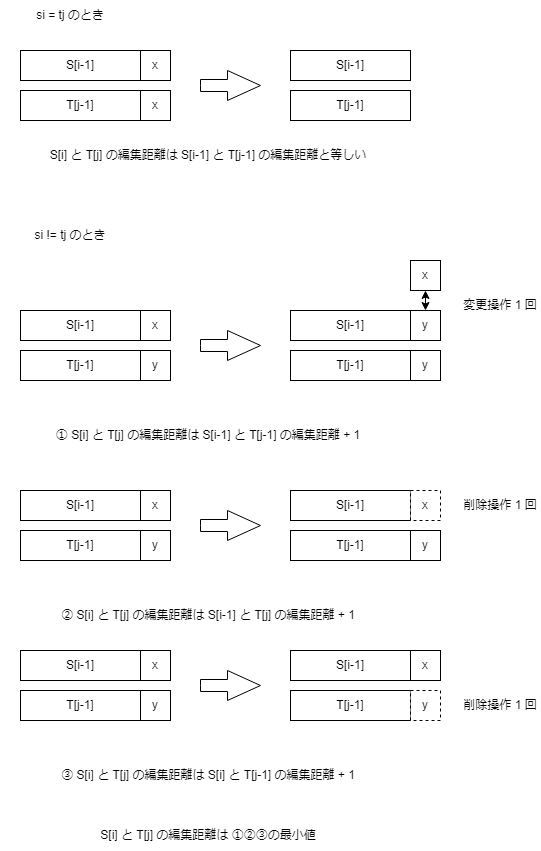

The diagram above was exported from draw.io. Its source (the exported page's mxGraphModel, read from the mxfile embedded in the PNG):
<mxGraphModel dx="1098" dy="868" grid="1" gridSize="10" guides="1" tooltips="1" connect="1" arrows="1" fold="1" page="1" pageScale="1" pageWidth="827" pageHeight="1169" math="0" shadow="0">
  <root>
    <mxCell id="0" />
    <mxCell id="1" parent="0" />
    <mxCell id="Xs1K_9FcXF7uh_tkNvGf-1" value="S[i-1]" style="rounded=0;whiteSpace=wrap;html=1;" vertex="1" parent="1">
      <mxGeometry x="160" y="120" width="120" height="30" as="geometry" />
    </mxCell>
    <mxCell id="Xs1K_9FcXF7uh_tkNvGf-2" value="T[j-1]" style="rounded=0;whiteSpace=wrap;html=1;" vertex="1" parent="1">
      <mxGeometry x="160" y="160" width="120" height="30" as="geometry" />
    </mxCell>
    <mxCell id="Xs1K_9FcXF7uh_tkNvGf-3" value="x" style="rounded=0;whiteSpace=wrap;html=1;" vertex="1" parent="1">
      <mxGeometry x="280" y="120" width="30" height="30" as="geometry" />
    </mxCell>
    <mxCell id="Xs1K_9FcXF7uh_tkNvGf-4" value="x" style="rounded=0;whiteSpace=wrap;html=1;" vertex="1" parent="1">
      <mxGeometry x="280" y="160" width="30" height="30" as="geometry" />
    </mxCell>
    <mxCell id="Xs1K_9FcXF7uh_tkNvGf-5" value="S[i-1]" style="rounded=0;whiteSpace=wrap;html=1;" vertex="1" parent="1">
      <mxGeometry x="430" y="120" width="120" height="30" as="geometry" />
    </mxCell>
    <mxCell id="Xs1K_9FcXF7uh_tkNvGf-6" value="T[j-1]" style="rounded=0;whiteSpace=wrap;html=1;" vertex="1" parent="1">
      <mxGeometry x="430" y="160" width="120" height="30" as="geometry" />
    </mxCell>
    <mxCell id="Xs1K_9FcXF7uh_tkNvGf-7" value="" style="html=1;shadow=0;dashed=0;align=center;verticalAlign=middle;shape=mxgraph.arrows2.arrow;dy=0.6;dx=33;notch=0;" vertex="1" parent="1">
      <mxGeometry x="340" y="140" width="60" height="30" as="geometry" />
    </mxCell>
    <mxCell id="Xs1K_9FcXF7uh_tkNvGf-8" value="S[i] と T[j] の編集距離は S[i-1] と T[j-1] の編集距離と等しい" style="text;html=1;strokeColor=none;fillColor=none;align=center;verticalAlign=middle;whiteSpace=wrap;rounded=0;" vertex="1" parent="1">
      <mxGeometry x="180" y="210" width="336" height="30" as="geometry" />
    </mxCell>
    <mxCell id="Xs1K_9FcXF7uh_tkNvGf-9" value="si = tj のとき" style="text;html=1;strokeColor=none;fillColor=none;align=center;verticalAlign=middle;whiteSpace=wrap;rounded=0;" vertex="1" parent="1">
      <mxGeometry x="140" y="70" width="140" height="30" as="geometry" />
    </mxCell>
    <mxCell id="Xs1K_9FcXF7uh_tkNvGf-10" value="S[i-1]" style="rounded=0;whiteSpace=wrap;html=1;" vertex="1" parent="1">
      <mxGeometry x="160" y="380" width="120" height="30" as="geometry" />
    </mxCell>
    <mxCell id="Xs1K_9FcXF7uh_tkNvGf-11" value="T[j-1]" style="rounded=0;whiteSpace=wrap;html=1;" vertex="1" parent="1">
      <mxGeometry x="160" y="420" width="120" height="30" as="geometry" />
    </mxCell>
    <mxCell id="Xs1K_9FcXF7uh_tkNvGf-12" value="x" style="rounded=0;whiteSpace=wrap;html=1;" vertex="1" parent="1">
      <mxGeometry x="280" y="380" width="30" height="30" as="geometry" />
    </mxCell>
    <mxCell id="Xs1K_9FcXF7uh_tkNvGf-13" value="y" style="rounded=0;whiteSpace=wrap;html=1;" vertex="1" parent="1">
      <mxGeometry x="280" y="420" width="30" height="30" as="geometry" />
    </mxCell>
    <mxCell id="Xs1K_9FcXF7uh_tkNvGf-14" value="" style="html=1;shadow=0;dashed=0;align=center;verticalAlign=middle;shape=mxgraph.arrows2.arrow;dy=0.6;dx=33;notch=0;" vertex="1" parent="1">
      <mxGeometry x="340" y="400" width="60" height="30" as="geometry" />
    </mxCell>
    <mxCell id="Xs1K_9FcXF7uh_tkNvGf-15" value="si != tj のとき" style="text;html=1;strokeColor=none;fillColor=none;align=center;verticalAlign=middle;whiteSpace=wrap;rounded=0;" vertex="1" parent="1">
      <mxGeometry x="140" y="290" width="140" height="30" as="geometry" />
    </mxCell>
    <mxCell id="Xs1K_9FcXF7uh_tkNvGf-16" value="S[i-1]" style="rounded=0;whiteSpace=wrap;html=1;" vertex="1" parent="1">
      <mxGeometry x="430" y="380" width="120" height="30" as="geometry" />
    </mxCell>
    <mxCell id="Xs1K_9FcXF7uh_tkNvGf-17" value="T[j-1]" style="rounded=0;whiteSpace=wrap;html=1;" vertex="1" parent="1">
      <mxGeometry x="430" y="420" width="120" height="30" as="geometry" />
    </mxCell>
    <mxCell id="Xs1K_9FcXF7uh_tkNvGf-18" value="y" style="rounded=0;whiteSpace=wrap;html=1;" vertex="1" parent="1">
      <mxGeometry x="550" y="380" width="30" height="30" as="geometry" />
    </mxCell>
    <mxCell id="Xs1K_9FcXF7uh_tkNvGf-19" value="y" style="rounded=0;whiteSpace=wrap;html=1;" vertex="1" parent="1">
      <mxGeometry x="550" y="420" width="30" height="30" as="geometry" />
    </mxCell>
    <mxCell id="Xs1K_9FcXF7uh_tkNvGf-20" value="x" style="rounded=0;whiteSpace=wrap;html=1;" vertex="1" parent="1">
      <mxGeometry x="550" y="330" width="30" height="30" as="geometry" />
    </mxCell>
    <mxCell id="Xs1K_9FcXF7uh_tkNvGf-22" value="" style="endArrow=classic;startArrow=classic;html=1;rounded=0;entryX=0.5;entryY=1;entryDx=0;entryDy=0;exitX=0.5;exitY=0;exitDx=0;exitDy=0;" edge="1" parent="1" source="Xs1K_9FcXF7uh_tkNvGf-18" target="Xs1K_9FcXF7uh_tkNvGf-20">
      <mxGeometry width="50" height="50" relative="1" as="geometry">
        <mxPoint x="390" y="480" as="sourcePoint" />
        <mxPoint x="440" y="430" as="targetPoint" />
      </mxGeometry>
    </mxCell>
    <mxCell id="Xs1K_9FcXF7uh_tkNvGf-23" value="変更操作 1 回" style="text;html=1;strokeColor=none;fillColor=none;align=center;verticalAlign=middle;whiteSpace=wrap;rounded=0;" vertex="1" parent="1">
      <mxGeometry x="600" y="360" width="80" height="30" as="geometry" />
    </mxCell>
    <mxCell id="Xs1K_9FcXF7uh_tkNvGf-24" value="① S[i] と T[j] の編集距離は S[i-1] と T[j-1] の編集距離 + 1" style="text;html=1;strokeColor=none;fillColor=none;align=center;verticalAlign=middle;whiteSpace=wrap;rounded=0;" vertex="1" parent="1">
      <mxGeometry x="180" y="490" width="336" height="30" as="geometry" />
    </mxCell>
    <mxCell id="Xs1K_9FcXF7uh_tkNvGf-25" value="S[i-1]" style="rounded=0;whiteSpace=wrap;html=1;" vertex="1" parent="1">
      <mxGeometry x="160" y="560" width="120" height="30" as="geometry" />
    </mxCell>
    <mxCell id="Xs1K_9FcXF7uh_tkNvGf-26" value="T[j-1]" style="rounded=0;whiteSpace=wrap;html=1;" vertex="1" parent="1">
      <mxGeometry x="160" y="600" width="120" height="30" as="geometry" />
    </mxCell>
    <mxCell id="Xs1K_9FcXF7uh_tkNvGf-27" value="x" style="rounded=0;whiteSpace=wrap;html=1;" vertex="1" parent="1">
      <mxGeometry x="280" y="560" width="30" height="30" as="geometry" />
    </mxCell>
    <mxCell id="Xs1K_9FcXF7uh_tkNvGf-28" value="y" style="rounded=0;whiteSpace=wrap;html=1;" vertex="1" parent="1">
      <mxGeometry x="280" y="600" width="30" height="30" as="geometry" />
    </mxCell>
    <mxCell id="Xs1K_9FcXF7uh_tkNvGf-29" value="" style="html=1;shadow=0;dashed=0;align=center;verticalAlign=middle;shape=mxgraph.arrows2.arrow;dy=0.6;dx=33;notch=0;" vertex="1" parent="1">
      <mxGeometry x="340" y="580" width="60" height="30" as="geometry" />
    </mxCell>
    <mxCell id="Xs1K_9FcXF7uh_tkNvGf-30" value="S[i-1]" style="rounded=0;whiteSpace=wrap;html=1;" vertex="1" parent="1">
      <mxGeometry x="430" y="560" width="120" height="30" as="geometry" />
    </mxCell>
    <mxCell id="Xs1K_9FcXF7uh_tkNvGf-31" value="T[j-1]" style="rounded=0;whiteSpace=wrap;html=1;" vertex="1" parent="1">
      <mxGeometry x="430" y="600" width="120" height="30" as="geometry" />
    </mxCell>
    <mxCell id="Xs1K_9FcXF7uh_tkNvGf-32" value="x" style="rounded=0;whiteSpace=wrap;html=1;dashed=1;" vertex="1" parent="1">
      <mxGeometry x="550" y="560" width="30" height="30" as="geometry" />
    </mxCell>
    <mxCell id="Xs1K_9FcXF7uh_tkNvGf-33" value="y" style="rounded=0;whiteSpace=wrap;html=1;" vertex="1" parent="1">
      <mxGeometry x="550" y="600" width="30" height="30" as="geometry" />
    </mxCell>
    <mxCell id="Xs1K_9FcXF7uh_tkNvGf-36" value="削除操作 1 回" style="text;html=1;strokeColor=none;fillColor=none;align=center;verticalAlign=middle;whiteSpace=wrap;rounded=0;" vertex="1" parent="1">
      <mxGeometry x="600" y="560" width="80" height="30" as="geometry" />
    </mxCell>
    <mxCell id="Xs1K_9FcXF7uh_tkNvGf-37" value="② S[i] と T[j] の編集距離は S[i-1] と T[j] の編集距離 + 1" style="text;html=1;strokeColor=none;fillColor=none;align=center;verticalAlign=middle;whiteSpace=wrap;rounded=0;" vertex="1" parent="1">
      <mxGeometry x="180" y="670" width="336" height="30" as="geometry" />
    </mxCell>
    <mxCell id="Xs1K_9FcXF7uh_tkNvGf-38" value="S[i-1]" style="rounded=0;whiteSpace=wrap;html=1;" vertex="1" parent="1">
      <mxGeometry x="160" y="720" width="120" height="30" as="geometry" />
    </mxCell>
    <mxCell id="Xs1K_9FcXF7uh_tkNvGf-39" value="T[j-1]" style="rounded=0;whiteSpace=wrap;html=1;" vertex="1" parent="1">
      <mxGeometry x="160" y="760" width="120" height="30" as="geometry" />
    </mxCell>
    <mxCell id="Xs1K_9FcXF7uh_tkNvGf-40" value="x" style="rounded=0;whiteSpace=wrap;html=1;" vertex="1" parent="1">
      <mxGeometry x="280" y="720" width="30" height="30" as="geometry" />
    </mxCell>
    <mxCell id="Xs1K_9FcXF7uh_tkNvGf-41" value="y" style="rounded=0;whiteSpace=wrap;html=1;" vertex="1" parent="1">
      <mxGeometry x="280" y="760" width="30" height="30" as="geometry" />
    </mxCell>
    <mxCell id="Xs1K_9FcXF7uh_tkNvGf-42" value="" style="html=1;shadow=0;dashed=0;align=center;verticalAlign=middle;shape=mxgraph.arrows2.arrow;dy=0.6;dx=33;notch=0;" vertex="1" parent="1">
      <mxGeometry x="340" y="740" width="60" height="30" as="geometry" />
    </mxCell>
    <mxCell id="Xs1K_9FcXF7uh_tkNvGf-43" value="S[i-1]" style="rounded=0;whiteSpace=wrap;html=1;" vertex="1" parent="1">
      <mxGeometry x="430" y="720" width="120" height="30" as="geometry" />
    </mxCell>
    <mxCell id="Xs1K_9FcXF7uh_tkNvGf-44" value="T[j-1]" style="rounded=0;whiteSpace=wrap;html=1;" vertex="1" parent="1">
      <mxGeometry x="430" y="760" width="120" height="30" as="geometry" />
    </mxCell>
    <mxCell id="Xs1K_9FcXF7uh_tkNvGf-45" value="x" style="rounded=0;whiteSpace=wrap;html=1;" vertex="1" parent="1">
      <mxGeometry x="550" y="720" width="30" height="30" as="geometry" />
    </mxCell>
    <mxCell id="Xs1K_9FcXF7uh_tkNvGf-46" value="y" style="rounded=0;whiteSpace=wrap;html=1;dashed=1;" vertex="1" parent="1">
      <mxGeometry x="550" y="760" width="30" height="30" as="geometry" />
    </mxCell>
    <mxCell id="Xs1K_9FcXF7uh_tkNvGf-47" value="削除操作 1 回" style="text;html=1;strokeColor=none;fillColor=none;align=center;verticalAlign=middle;whiteSpace=wrap;rounded=0;" vertex="1" parent="1">
      <mxGeometry x="600" y="760" width="80" height="30" as="geometry" />
    </mxCell>
    <mxCell id="Xs1K_9FcXF7uh_tkNvGf-48" value="③ S[i] と T[j] の編集距離は S[i] と T[j-1] の編集距離 + 1" style="text;html=1;strokeColor=none;fillColor=none;align=center;verticalAlign=middle;whiteSpace=wrap;rounded=0;" vertex="1" parent="1">
      <mxGeometry x="180" y="830" width="336" height="30" as="geometry" />
    </mxCell>
    <mxCell id="Xs1K_9FcXF7uh_tkNvGf-49" value="S[i] と T[j] の編集距離は ①②③の最小値" style="text;html=1;strokeColor=none;fillColor=none;align=center;verticalAlign=middle;whiteSpace=wrap;rounded=0;" vertex="1" parent="1">
      <mxGeometry x="180" y="890" width="336" height="30" as="geometry" />
    </mxCell>
  </root>
</mxGraphModel>